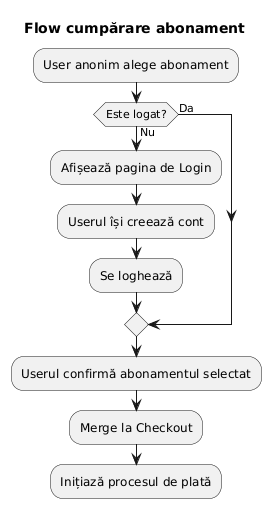

The diagram above was rendered by PlantUML. Its source (embedded in the PNG):
@startuml
title Flow cumpărare abonament
:User anonim alege abonament;
if (Este logat?) then (Nu)
  :Afișează pagina de Login;
  :Userul își creează cont;
  :Se loghează;
else (Da)
  ' Userul este deja logat,
  ' fluxul continuă direct
endif
:Userul confirmă abonamentul selectat;
:Merge la Checkout;
:Inițiază procesul de plată;
@enduml